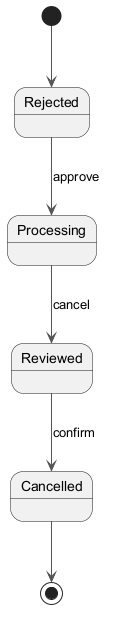

The diagram above was rendered by PlantUML. Its source (embedded in the PNG):
@startuml
skinparam backgroundColor #FFFFFF
skinparam classBackgroundColor #E8F4FA
skinparam classBorderColor #2C7DA0
skinparam ArrowColor #555555
[*] --> Rejected
Rejected --> Processing : approve
Processing --> Reviewed : cancel
Reviewed --> Cancelled : confirm
Cancelled --> [*]
@enduml